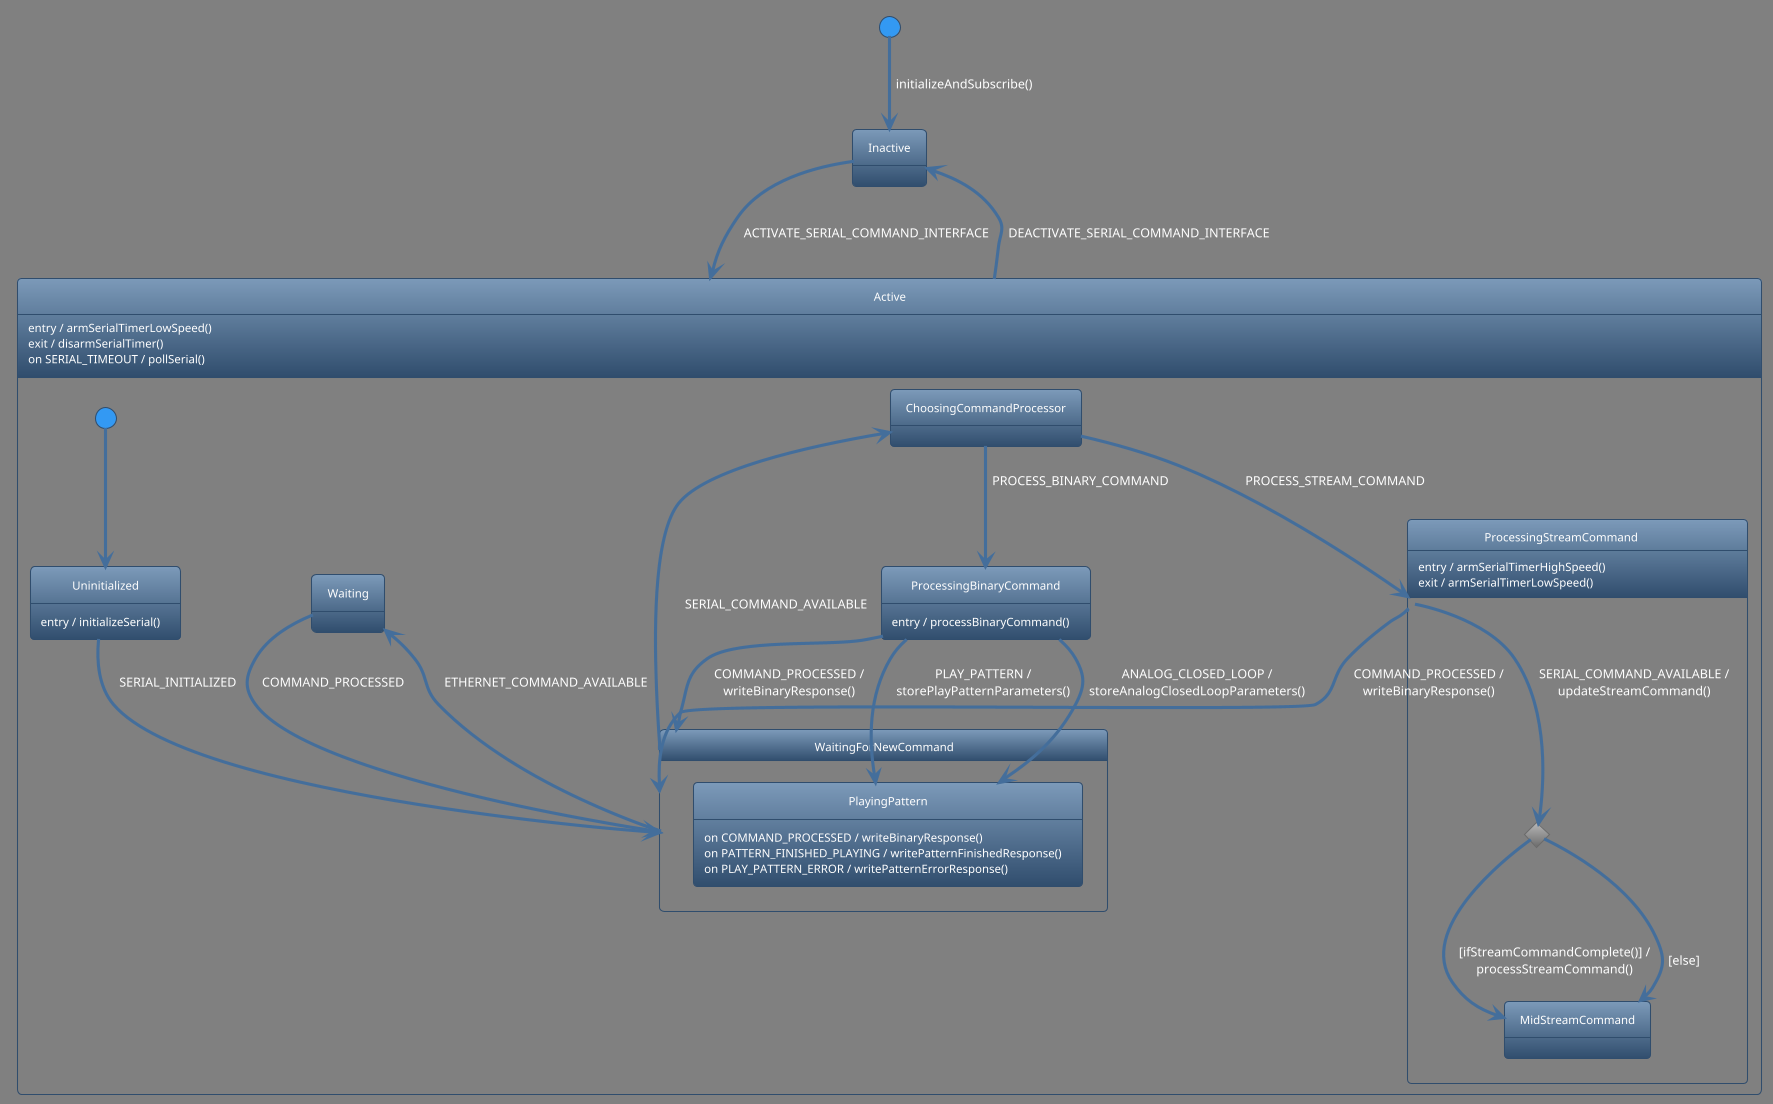

The diagram above was rendered by PlantUML. Its source (embedded in the PNG):
@startuml
!theme spacelab
skinparam backgroundColor #808080
state Inactive {
}
[*] --> Inactive : initializeAndSubscribe()
state Active {
  Active : entry / armSerialTimerLowSpeed()
  Active : exit / disarmSerialTimer()
  Active : on SERIAL_TIMEOUT / pollSerial()
  state Uninitialized {
    Uninitialized : entry / initializeSerial()
  }
  [*] --> Uninitialized
  state WaitingForNewCommand {
    state PlayingPattern {
      PlayingPattern : on COMMAND_PROCESSED / writeBinaryResponse()
      PlayingPattern : on PATTERN_FINISHED_PLAYING / writePatternFinishedResponse()
      PlayingPattern : on PLAY_PATTERN_ERROR / writePatternErrorResponse()
    }
  }
  Uninitialized --> WaitingForNewCommand : SERIAL_INITIALIZED
  state Waiting {
  }
  WaitingForNewCommand --> Waiting : ETHERNET_COMMAND_AVAILABLE
  Waiting --> WaitingForNewCommand : COMMAND_PROCESSED
  state ChoosingCommandProcessor {
  }
  WaitingForNewCommand --> ChoosingCommandProcessor : SERIAL_COMMAND_AVAILABLE
  state ProcessingBinaryCommand {
    ProcessingBinaryCommand : entry / processBinaryCommand()
  }
  ChoosingCommandProcessor --> ProcessingBinaryCommand : PROCESS_BINARY_COMMAND
  ProcessingBinaryCommand --> PlayingPattern : PLAY_PATTERN /\nstorePlayPatternParameters()
  ProcessingBinaryCommand --> PlayingPattern : ANALOG_CLOSED_LOOP /\nstoreAnalogClosedLoopParameters()
  ProcessingBinaryCommand --> WaitingForNewCommand : COMMAND_PROCESSED /\nwriteBinaryResponse()
  state ProcessingStreamCommand {
    ProcessingStreamCommand : entry / armSerialTimerHighSpeed()
    ProcessingStreamCommand : exit / armSerialTimerLowSpeed()
    state c <<choice>>
    ProcessingStreamCommand --> c : SERIAL_COMMAND_AVAILABLE /\nupdateStreamCommand()
    state MidStreamCommand {
    }
    c --> MidStreamCommand : [ifStreamCommandComplete()] /\nprocessStreamCommand()
    c --> MidStreamCommand : [else]
  }
  ChoosingCommandProcessor --> ProcessingStreamCommand : PROCESS_STREAM_COMMAND
  ProcessingStreamCommand --> WaitingForNewCommand : COMMAND_PROCESSED /\nwriteBinaryResponse()
}
Inactive --> Active : ACTIVATE_SERIAL_COMMAND_INTERFACE
Active --> Inactive : DEACTIVATE_SERIAL_COMMAND_INTERFACE
@enduml